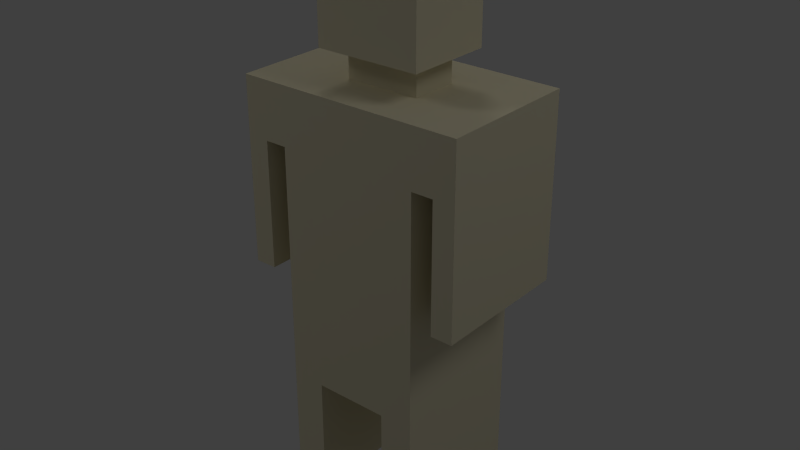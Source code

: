# Source: Person.blend  (saved by Blender 2.63.0; exported with 4.5.12 LTS)
import bpy
from mathutils import Matrix  # noqa: F401  (used for matrix-valued properties, if any)

bpy.ops.wm.read_factory_settings(use_empty=True)
scene = bpy.context.scene
scene.name = 'Scene'

# ---- collections
col_collection_1 = bpy.data.collections.new('Collection 1'); scene.collection.children.link(col_collection_1)
col_collection_5 = bpy.data.collections.new('Collection 5'); scene.collection.children.link(col_collection_5)

# ---- materials (node trees are filled in below, after node groups)
mat_personmat = bpy.data.materials.new('personMat')
mat_personmat.alpha_threshold = 0.0
mat_personmat.use_transparent_shadow = False
mat_personmat.diffuse_color = (0.7356, 0.6816, 0.4928, 1.0)
mat_personmat.roughness = 0.5
mat_personmat.line_color = (0.0, 0.0, 0.0, 1.0)

# ---- material node trees

# ---- world
world_world = bpy.data.worlds.new('World'); scene.world = world_world
world_world.color = (0.05088, 0.05088, 0.05088)
world_world.use_sun_shadow = False
world_world.sun_shadow_jitter_overblur = 0.0
world_world.cycles.sampling_method = 'MANUAL'
world_world.cycles.sample_map_resolution = 256

# ---- lights
light_lamp_002 = bpy.data.lights.new('Lamp.002', 'POINT')
light_lamp_002.transmission_factor = 0.0
light_lamp_002.cutoff_distance = 30.0
light_lamp_002.energy = 100.0
light_lamp_002.shadow_buffer_clip_start = 1.001
light_lamp_002.shadow_soft_size = 1.0
light_lamp_002.shadow_maximum_resolution = 0.006
light_lamp_002.use_absolute_resolution = True
light_lamp_002.cycles.use_multiple_importance_sampling = False
light_lamp_001 = bpy.data.lights.new('Lamp.001', 'POINT')
light_lamp_001.transmission_factor = 0.0
light_lamp_001.cutoff_distance = 30.0
light_lamp_001.energy = 100.0
light_lamp_001.shadow_buffer_clip_start = 1.001
light_lamp_001.shadow_soft_size = 1.0
light_lamp_001.shadow_maximum_resolution = 0.006
light_lamp_001.use_absolute_resolution = True
light_lamp_001.cycles.use_multiple_importance_sampling = False
light_lamp = bpy.data.lights.new('Lamp', 'POINT')
light_lamp.transmission_factor = 0.0
light_lamp.cutoff_distance = 30.0
light_lamp.energy = 100.0
light_lamp.shadow_buffer_clip_start = 1.001
light_lamp.shadow_soft_size = 1.0
light_lamp.shadow_maximum_resolution = 0.006
light_lamp.use_absolute_resolution = True
light_lamp.cycles.use_multiple_importance_sampling = False

# ---- meshes
me_cube_001 = bpy.data.meshes.new('Cube.001')
me_cube_001.from_pydata([(0.2545, 0.2558, 0.45), (0.2545, -0.2558, 0.45), (0.2545, 0.2558, 1.5), (0.2545, -0.2558, 1.5), (0.1334, 0.2558, 1.5), (0.1334, 0.2558, 0.45), (0.1334, -0.2558, 1.5), (0.1334, -0.2558, 0.45), (0.2545, 0.2558, 0.0), (0.2545, -0.2558, 0.0), (0.1334, 0.2558, 0.0), (0.1334, -0.2558, 0.0), (0.2545, 0.2558, 1.295), (0.2545, -0.2558, 1.295), (0.1334, 0.2558, 1.295), (0.1334, -0.2558, 1.295), (0.0, -0.2558, 1.295), (0.0, 0.2558, 1.295), (0.0, -0.2558, 0.45), (0.0, -0.2558, 1.5), (0.0, 0.2558, 0.45), (0.0, 0.2558, 1.5), (0.4113, -0.2558, 1.295), (0.4113, 0.2558, 1.295), (0.4113, -0.2558, 1.5), (0.4113, 0.2558, 1.5), (0.3329, -0.2558, 1.295), (0.3329, -0.2558, 1.5), (0.3329, 0.2558, 1.295), (0.3329, 0.2558, 1.5), (0.1334, -0.08525, 0.0), (0.1334, 0.08525, 0.0), (0.2545, 0.08525, 0.0), (0.2545, -0.08525, 0.0), (0.0, -0.08525, 1.5), (0.0, 0.08525, 1.5), (0.2545, 0.08525, 1.295), (0.2545, -0.08525, 1.295), (0.2545, 0.08525, 0.45), (0.2545, -0.08525, 0.45), (0.2545, -0.08525, 1.5), (0.2545, 0.08525, 1.5), (0.3329, 0.08525, 1.5), (0.3329, -0.08525, 1.5), (0.4113, -0.08525, 1.5), (0.4113, 0.08525, 1.5), (0.3329, -0.08525, 0.8377), (0.3329, 0.08525, 0.8377), (0.3329, -0.08525, 1.295), (0.3329, 0.08525, 1.295), (0.4113, 0.08525, 1.295), (0.4113, -0.08525, 1.295), (0.0, -0.08525, 0.45), (0.0, 0.08525, 0.45), (0.3329, 0.2558, 0.8377), (0.3329, -0.2558, 0.8377), (0.4113, 0.2558, 0.8377), (0.4113, -0.2558, 0.8377), (0.1334, -0.08525, 1.5), (0.1334, 0.08525, 1.5), (0.1334, -0.08525, 0.45), (0.1334, 0.08525, 0.45), (0.4113, -0.08525, 0.8377), (0.4113, 0.08525, 0.8377), (0.0, -0.08525, 1.605), (0.0, 0.08525, 1.605), (0.1334, -0.08525, 1.605), (0.1334, 0.08525, 1.605), (0.0, -0.1567, 1.605), (0.0, 0.1567, 1.605), (0.1893, -0.1567, 1.605), (0.1893, 0.1567, 1.605), (0.0, -0.1567, 2.01), (0.0, 0.1567, 2.01), (0.1893, -0.1567, 2.01), (0.1893, 0.1567, 2.01)], [], [(14, 12, 0, 5), (37, 13, 1, 39), (30, 11, 7, 60), (17, 14, 5, 20), (13, 15, 7, 1), (53, 20, 5, 61), (41, 2, 4, 59), (31, 10, 8, 32), (5, 0, 8, 10), (11, 9, 1, 7), (32, 8, 0, 38), (4, 2, 12, 14), (43, 27, 24, 44), (21, 4, 14, 17), (3, 6, 15, 13), (6, 19, 16, 15), (15, 16, 18, 7), (59, 4, 21, 35), (55, 57, 22, 26), (26, 27, 3, 13), (51, 44, 24, 22), (28, 29, 25, 23), (40, 3, 27, 43), (36, 12, 28, 49), (22, 24, 27, 26), (12, 2, 29, 28), (28, 23, 56, 54), (12, 36, 38, 0), (63, 56, 23, 50), (10, 31, 61, 5), (31, 30, 60, 61), (36, 37, 39, 38), (47, 54, 56, 63), (46, 55, 26, 48), (18, 52, 60, 7), (52, 53, 61, 60), (3, 40, 58, 6), (40, 41, 59, 58), (11, 30, 33, 9), (30, 31, 32, 33), (9, 33, 39, 1), (33, 32, 38, 39), (29, 42, 45, 25), (42, 43, 44, 45), (6, 58, 34, 19), (58, 59, 67, 66), (23, 25, 45, 50), (50, 45, 44, 51), (2, 41, 42, 29), (41, 40, 43, 42), (13, 37, 48, 26), (37, 36, 49, 48), (57, 62, 51, 22), (62, 63, 50, 51), (55, 46, 62, 57), (46, 47, 63, 62), (54, 47, 49, 28), (47, 46, 48, 49), (67, 65, 69, 71), (66, 64, 34, 58), (59, 35, 65, 67), (64, 65, 35, 34), (74, 72, 68, 70), (66, 67, 71, 70), (68, 69, 65, 64), (70, 68, 64, 66), (74, 75, 73, 72), (71, 69, 73, 75), (70, 71, 75, 74), (72, 73, 69, 68)])
me_cube_001.materials.append(mat_personmat)
me_cube_001.use_remesh_preserve_volume = False
me_cube_001.use_remesh_preserve_attributes = False
me_cube_001.use_mirror_vertex_groups = False
me_cube_001.update()

# ---- objects
ob_lamp_002 = bpy.data.objects.new('Lamp.002', light_lamp_002)
ob_lamp_001 = bpy.data.objects.new('Lamp.001', light_lamp_001)
ob_lamp = bpy.data.objects.new('Lamp', light_lamp)
ob_person = bpy.data.objects.new('Person', me_cube_001)

# ---- transforms, parenting, visibility, modifiers, constraints
ob_lamp_002.location = (-3.365, 3.668, 5.904)
ob_lamp_002.rotation_euler = (0.6503, 0.05522, 1.866)
ob_lamp_002.lock_rotations_4d = False
ob_lamp_002.empty_display_type = 'ARROWS'
ob_lamp_002.color = (0.0, 0.0, 0.0, 0.0)
ob_lamp_002.lineart.crease_threshold = 0.0
ob_lamp_001.location = (-4.178, -3.782, 5.904)
ob_lamp_001.rotation_euler = (0.6503, 0.05522, 1.866)
ob_lamp_001.lock_rotations_4d = False
ob_lamp_001.empty_display_type = 'ARROWS'
ob_lamp_001.color = (0.0, 0.0, 0.0, 0.0)
ob_lamp_001.lineart.crease_threshold = 0.0
ob_lamp.location = (4.076, 1.005, 5.904)
ob_lamp.rotation_euler = (0.6503, 0.05522, 1.866)
ob_lamp.lock_rotations_4d = False
ob_lamp.empty_display_type = 'ARROWS'
ob_lamp.color = (0.0, 0.0, 0.0, 0.0)
ob_lamp.lineart.crease_threshold = 0.0
ob_person.location = (0.0, 0.0, 0.0)
ob_person.lineart.crease_threshold = 0.0
_m = ob_person.modifiers.new('Mirror', 'MIRROR')
_m.use_clip = True

# ---- collection membership
col_collection_1.objects.link(ob_lamp_002)
col_collection_1.objects.link(ob_lamp_001)
col_collection_1.objects.link(ob_lamp)
col_collection_5.objects.link(ob_person)

# ---- scene / render settings (as saved in the file)
scene.frame_start = 1; scene.frame_end = 250; scene.frame_set(1)
scene.render.engine = 'BLENDER_EEVEE_NEXT'
scene.render.image_settings.color_mode = 'RGB'
scene.render.image_settings.compression = 90
scene.render.resolution_percentage = 50
scene.render.dither_intensity = 0.0
scene.render.bake_margin = 2
scene.render.bake_bias = 0.0
scene.cycles.use_denoising = False
scene.cycles.samples = 10
scene.cycles.sampling_pattern = 'TABULATED_SOBOL'
scene.cycles.light_sampling_threshold = 0.0
scene.cycles.use_adaptive_sampling = False
scene.cycles.use_light_tree = False
scene.cycles.blur_glossy = 0.0
scene.cycles.volume_bounces = 1
scene.cycles.pixel_filter_type = 'GAUSSIAN'
scene.cycles.sample_clamp_indirect = 0.0
scene.view_settings.view_transform = 'Standard'
bpy.context.view_layer.update()

# ---- added for rendering (the .blend has no active camera): camera
cam_auto = bpy.data.cameras.new('AutoCamera')
cam_auto.lens = 50.0
cam_auto.sensor_width = 36.0
cam_auto.clip_end = 1000.0
ob_auto_camera = bpy.data.objects.new('AutoCamera', cam_auto)
scene.collection.objects.link(ob_auto_camera)
ob_auto_camera.location = (2.06408, -2.4769, 2.65609)
ob_auto_camera.rotation_euler = (1.09748, -7.21219e-08, 0.694738)
scene.camera = ob_auto_camera
bpy.context.view_layer.update()
